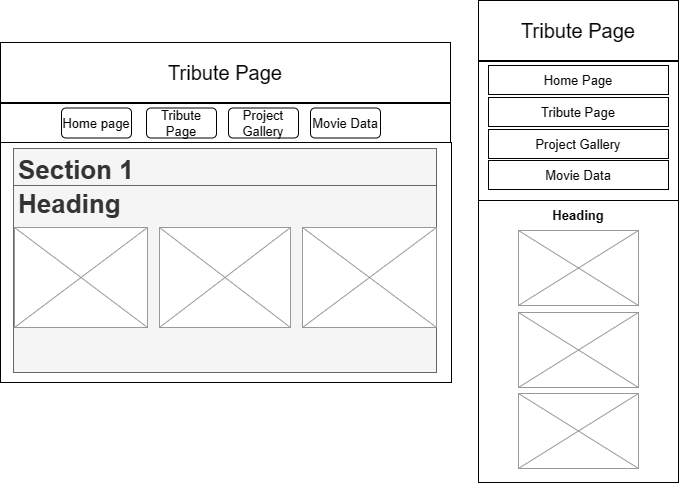

The diagram above was exported from draw.io. Its source (the exported page's mxGraphModel, read from the mxfile embedded in the PNG):
<mxGraphModel dx="1434" dy="756" grid="1" gridSize="10" guides="1" tooltips="1" connect="1" arrows="1" fold="1" page="1" pageScale="1" pageWidth="827" pageHeight="1169" math="0" shadow="0">
  <root>
    <mxCell id="0" />
    <mxCell id="1" parent="0" />
    <mxCell id="jeXilsU9qlQznSqWUrfL-32" value="Tribute Page" style="rounded=0;whiteSpace=wrap;html=1;fontSize=20;" vertex="1" parent="1">
      <mxGeometry x="42" y="280" width="450" height="60" as="geometry" />
    </mxCell>
    <mxCell id="jeXilsU9qlQznSqWUrfL-33" value="" style="rounded=0;whiteSpace=wrap;html=1;fontSize=20;" vertex="1" parent="1">
      <mxGeometry x="42" y="341" width="450" height="39" as="geometry" />
    </mxCell>
    <mxCell id="jeXilsU9qlQznSqWUrfL-34" value="Home page" style="rounded=1;whiteSpace=wrap;html=1;fontSize=13;" vertex="1" parent="1">
      <mxGeometry x="103" y="345.5" width="70" height="30" as="geometry" />
    </mxCell>
    <mxCell id="jeXilsU9qlQznSqWUrfL-35" value="Tribute Page" style="rounded=1;whiteSpace=wrap;html=1;fontSize=13;" vertex="1" parent="1">
      <mxGeometry x="188" y="345.5" width="70" height="30" as="geometry" />
    </mxCell>
    <mxCell id="jeXilsU9qlQznSqWUrfL-36" value="Project Gallery" style="rounded=1;whiteSpace=wrap;html=1;fontSize=13;" vertex="1" parent="1">
      <mxGeometry x="270" y="345.5" width="70" height="30" as="geometry" />
    </mxCell>
    <mxCell id="jeXilsU9qlQznSqWUrfL-37" value="Movie Data" style="rounded=1;whiteSpace=wrap;html=1;fontSize=13;" vertex="1" parent="1">
      <mxGeometry x="352" y="345.5" width="70" height="30" as="geometry" />
    </mxCell>
    <mxCell id="jeXilsU9qlQznSqWUrfL-38" value="" style="rounded=0;whiteSpace=wrap;html=1;fontSize=13;" vertex="1" parent="1">
      <mxGeometry x="42" y="380" width="451" height="240" as="geometry" />
    </mxCell>
    <mxCell id="jeXilsU9qlQznSqWUrfL-40" value="&lt;h1&gt;Heading&lt;/h1&gt;&lt;p&gt;&lt;span style=&quot;white-space: pre;&quot;&gt;&#09;&lt;/span&gt;&lt;span style=&quot;white-space: pre;&quot;&gt;&#09;&lt;/span&gt;&lt;/p&gt;" style="text;html=1;strokeColor=#666666;fillColor=#f5f5f5;spacing=5;spacingTop=-20;whiteSpace=wrap;overflow=hidden;rounded=0;fontSize=13;fontColor=#333333;" vertex="1" parent="1">
      <mxGeometry x="55" y="420" width="423" height="190" as="geometry" />
    </mxCell>
    <mxCell id="jeXilsU9qlQznSqWUrfL-41" value="" style="rounded=0;whiteSpace=wrap;html=1;fontSize=13;" vertex="1" parent="1">
      <mxGeometry x="520" y="238" width="200" height="482" as="geometry" />
    </mxCell>
    <mxCell id="jeXilsU9qlQznSqWUrfL-42" value="Tribute Page" style="rounded=0;whiteSpace=wrap;html=1;fontSize=20;" vertex="1" parent="1">
      <mxGeometry x="520" y="238" width="200" height="60" as="geometry" />
    </mxCell>
    <mxCell id="jeXilsU9qlQznSqWUrfL-43" value="" style="rounded=0;whiteSpace=wrap;html=1;fontSize=13;" vertex="1" parent="1">
      <mxGeometry x="520" y="299" width="200" height="139" as="geometry" />
    </mxCell>
    <mxCell id="jeXilsU9qlQznSqWUrfL-44" value="Home Page" style="rounded=0;whiteSpace=wrap;html=1;fontSize=13;" vertex="1" parent="1">
      <mxGeometry x="530" y="303" width="180" height="29" as="geometry" />
    </mxCell>
    <mxCell id="jeXilsU9qlQznSqWUrfL-45" value="Tribute Page" style="rounded=0;whiteSpace=wrap;html=1;fontSize=13;" vertex="1" parent="1">
      <mxGeometry x="530" y="335" width="180" height="29" as="geometry" />
    </mxCell>
    <mxCell id="jeXilsU9qlQznSqWUrfL-46" value="Project Gallery" style="rounded=0;whiteSpace=wrap;html=1;fontSize=13;" vertex="1" parent="1">
      <mxGeometry x="530" y="367" width="180" height="29" as="geometry" />
    </mxCell>
    <mxCell id="jeXilsU9qlQznSqWUrfL-47" value="Movie Data" style="rounded=0;whiteSpace=wrap;html=1;fontSize=13;" vertex="1" parent="1">
      <mxGeometry x="530" y="398" width="180" height="29" as="geometry" />
    </mxCell>
    <mxCell id="jeXilsU9qlQznSqWUrfL-50" value="&lt;p style=&quot;line-height: 0%;&quot;&gt;&lt;br&gt;&lt;/p&gt;" style="verticalLabelPosition=bottom;shadow=0;dashed=0;align=center;html=1;verticalAlign=top;strokeWidth=1;shape=mxgraph.mockup.graphics.simpleIcon;strokeColor=#999999;fontSize=13;" vertex="1" parent="1">
      <mxGeometry x="560" y="468" width="120" height="75" as="geometry" />
    </mxCell>
    <mxCell id="jeXilsU9qlQznSqWUrfL-53" value="Heading" style="text;html=1;strokeColor=none;fillColor=none;align=center;verticalAlign=middle;whiteSpace=wrap;rounded=0;fontSize=13;fontStyle=1" vertex="1" parent="1">
      <mxGeometry x="530" y="438" width="180" height="30" as="geometry" />
    </mxCell>
    <mxCell id="jeXilsU9qlQznSqWUrfL-57" value="" style="verticalLabelPosition=bottom;shadow=0;dashed=0;align=center;html=1;verticalAlign=top;strokeWidth=1;shape=mxgraph.mockup.graphics.simpleIcon;strokeColor=#999999;fontSize=13;" vertex="1" parent="1">
      <mxGeometry x="56" y="465" width="133" height="100" as="geometry" />
    </mxCell>
    <mxCell id="jeXilsU9qlQznSqWUrfL-58" value="" style="verticalLabelPosition=bottom;shadow=0;dashed=0;align=center;html=1;verticalAlign=top;strokeWidth=1;shape=mxgraph.mockup.graphics.simpleIcon;strokeColor=#999999;fontSize=13;" vertex="1" parent="1">
      <mxGeometry x="201" y="465" width="131" height="100" as="geometry" />
    </mxCell>
    <mxCell id="jeXilsU9qlQznSqWUrfL-59" value="" style="verticalLabelPosition=bottom;shadow=0;dashed=0;align=center;html=1;verticalAlign=top;strokeWidth=1;shape=mxgraph.mockup.graphics.simpleIcon;strokeColor=#999999;fontSize=13;" vertex="1" parent="1">
      <mxGeometry x="344" y="465" width="134" height="100" as="geometry" />
    </mxCell>
    <mxCell id="jeXilsU9qlQznSqWUrfL-61" value="&lt;h1&gt;Section 1&lt;span style=&quot;background-color: initial; font-size: 13px; font-weight: normal; white-space: pre;&quot;&gt;&#09;&lt;/span&gt;&lt;span style=&quot;background-color: initial; font-size: 13px; font-weight: normal; white-space: pre;&quot;&gt;&#09;&lt;/span&gt;&lt;br&gt;&lt;/h1&gt;" style="text;html=1;strokeColor=#666666;fillColor=#f5f5f5;spacing=5;spacingTop=-20;whiteSpace=wrap;overflow=hidden;rounded=0;fontSize=13;fontColor=#333333;" vertex="1" parent="1">
      <mxGeometry x="55" y="386" width="423" height="37" as="geometry" />
    </mxCell>
    <mxCell id="jeXilsU9qlQznSqWUrfL-63" value="&lt;p style=&quot;line-height: 0%;&quot;&gt;&lt;br&gt;&lt;/p&gt;" style="verticalLabelPosition=bottom;shadow=0;dashed=0;align=center;html=1;verticalAlign=top;strokeWidth=1;shape=mxgraph.mockup.graphics.simpleIcon;strokeColor=#999999;fontSize=13;" vertex="1" parent="1">
      <mxGeometry x="560" y="550" width="120" height="75" as="geometry" />
    </mxCell>
    <mxCell id="jeXilsU9qlQznSqWUrfL-64" value="&lt;p style=&quot;line-height: 0%;&quot;&gt;&lt;br&gt;&lt;/p&gt;" style="verticalLabelPosition=bottom;shadow=0;dashed=0;align=center;html=1;verticalAlign=top;strokeWidth=1;shape=mxgraph.mockup.graphics.simpleIcon;strokeColor=#999999;fontSize=13;" vertex="1" parent="1">
      <mxGeometry x="560" y="631" width="120" height="75" as="geometry" />
    </mxCell>
  </root>
</mxGraphModel>